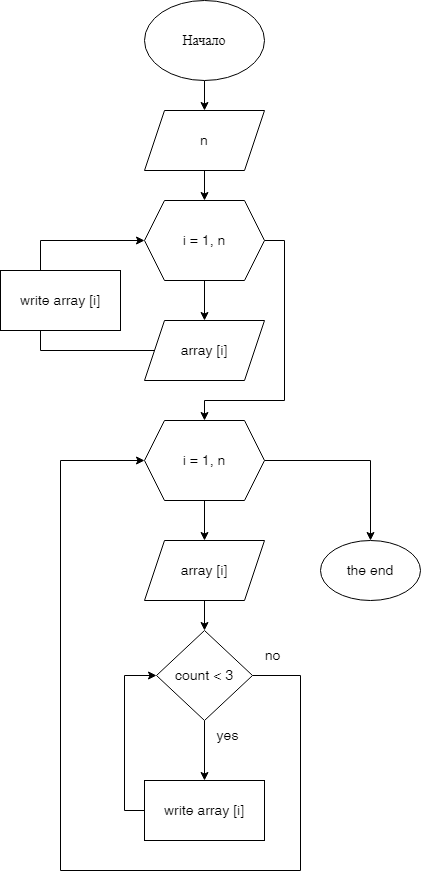

The diagram above was exported from draw.io. Its source (the exported page's mxGraphModel, read from the mxfile embedded in the PNG):
<mxGraphModel dx="1374" dy="765" grid="1" gridSize="10" guides="1" tooltips="1" connect="1" arrows="1" fold="1" page="1" pageScale="1" pageWidth="827" pageHeight="1169" math="0" shadow="0">
  <root>
    <mxCell id="0" />
    <mxCell id="1" parent="0" />
    <mxCell id="eQaI8HENR1LFaDj6qnRx-3" style="edgeStyle=orthogonalEdgeStyle;rounded=0;orthogonalLoop=1;jettySize=auto;html=1;exitX=0.5;exitY=1;exitDx=0;exitDy=0;entryX=0.5;entryY=0;entryDx=0;entryDy=0;fontSize=14;" edge="1" parent="1" source="eQaI8HENR1LFaDj6qnRx-1" target="eQaI8HENR1LFaDj6qnRx-2">
      <mxGeometry relative="1" as="geometry" />
    </mxCell>
    <mxCell id="eQaI8HENR1LFaDj6qnRx-1" value="Начало" style="ellipse;whiteSpace=wrap;html=1;fontSize=14;" vertex="1" parent="1">
      <mxGeometry x="354" y="130" width="120" height="80" as="geometry" />
    </mxCell>
    <mxCell id="eQaI8HENR1LFaDj6qnRx-7" style="edgeStyle=orthogonalEdgeStyle;rounded=0;orthogonalLoop=1;jettySize=auto;html=1;exitX=0.5;exitY=1;exitDx=0;exitDy=0;fontSize=14;" edge="1" parent="1" source="eQaI8HENR1LFaDj6qnRx-2" target="eQaI8HENR1LFaDj6qnRx-6">
      <mxGeometry relative="1" as="geometry" />
    </mxCell>
    <mxCell id="eQaI8HENR1LFaDj6qnRx-2" value="n" style="shape=parallelogram;perimeter=parallelogramPerimeter;whiteSpace=wrap;html=1;fixedSize=1;fontSize=14;" vertex="1" parent="1">
      <mxGeometry x="354" y="240" width="120" height="60" as="geometry" />
    </mxCell>
    <mxCell id="eQaI8HENR1LFaDj6qnRx-9" style="edgeStyle=orthogonalEdgeStyle;rounded=0;orthogonalLoop=1;jettySize=auto;html=1;entryX=0.5;entryY=0;entryDx=0;entryDy=0;fontSize=14;" edge="1" parent="1" source="eQaI8HENR1LFaDj6qnRx-6" target="eQaI8HENR1LFaDj6qnRx-8">
      <mxGeometry relative="1" as="geometry" />
    </mxCell>
    <mxCell id="eQaI8HENR1LFaDj6qnRx-20" style="edgeStyle=orthogonalEdgeStyle;rounded=0;orthogonalLoop=1;jettySize=auto;html=1;exitX=1;exitY=0.5;exitDx=0;exitDy=0;fontSize=14;entryX=0.5;entryY=0;entryDx=0;entryDy=0;" edge="1" parent="1" source="eQaI8HENR1LFaDj6qnRx-6" target="eQaI8HENR1LFaDj6qnRx-11">
      <mxGeometry relative="1" as="geometry">
        <mxPoint x="494" y="530" as="targetPoint" />
        <Array as="points">
          <mxPoint x="494" y="370" />
          <mxPoint x="494" y="530" />
          <mxPoint x="414" y="530" />
        </Array>
      </mxGeometry>
    </mxCell>
    <mxCell id="eQaI8HENR1LFaDj6qnRx-6" value="i = 1, n" style="shape=hexagon;perimeter=hexagonPerimeter2;whiteSpace=wrap;html=1;fixedSize=1;fontSize=14;" vertex="1" parent="1">
      <mxGeometry x="354" y="330" width="120" height="80" as="geometry" />
    </mxCell>
    <mxCell id="eQaI8HENR1LFaDj6qnRx-10" style="edgeStyle=orthogonalEdgeStyle;rounded=0;orthogonalLoop=1;jettySize=auto;html=1;entryX=0;entryY=0.5;entryDx=0;entryDy=0;fontSize=14;" edge="1" parent="1" source="eQaI8HENR1LFaDj6qnRx-8" target="eQaI8HENR1LFaDj6qnRx-6">
      <mxGeometry relative="1" as="geometry">
        <Array as="points">
          <mxPoint x="250" y="480" />
          <mxPoint x="250" y="370" />
        </Array>
      </mxGeometry>
    </mxCell>
    <mxCell id="eQaI8HENR1LFaDj6qnRx-8" value="array [i]" style="shape=parallelogram;perimeter=parallelogramPerimeter;whiteSpace=wrap;html=1;fixedSize=1;fontSize=14;" vertex="1" parent="1">
      <mxGeometry x="354" y="450" width="120" height="60" as="geometry" />
    </mxCell>
    <mxCell id="eQaI8HENR1LFaDj6qnRx-14" style="edgeStyle=orthogonalEdgeStyle;rounded=0;orthogonalLoop=1;jettySize=auto;html=1;exitX=0.5;exitY=1;exitDx=0;exitDy=0;entryX=0.5;entryY=0;entryDx=0;entryDy=0;fontSize=14;" edge="1" parent="1" source="eQaI8HENR1LFaDj6qnRx-11" target="eQaI8HENR1LFaDj6qnRx-13">
      <mxGeometry relative="1" as="geometry" />
    </mxCell>
    <mxCell id="eQaI8HENR1LFaDj6qnRx-41" style="edgeStyle=orthogonalEdgeStyle;rounded=0;orthogonalLoop=1;jettySize=auto;html=1;exitX=1;exitY=0.5;exitDx=0;exitDy=0;fontSize=14;" edge="1" parent="1" source="eQaI8HENR1LFaDj6qnRx-11">
      <mxGeometry relative="1" as="geometry">
        <mxPoint x="580" y="670" as="targetPoint" />
      </mxGeometry>
    </mxCell>
    <mxCell id="eQaI8HENR1LFaDj6qnRx-11" value="i = 1, n" style="shape=hexagon;perimeter=hexagonPerimeter2;whiteSpace=wrap;html=1;fixedSize=1;fontSize=14;" vertex="1" parent="1">
      <mxGeometry x="354" y="550" width="120" height="80" as="geometry" />
    </mxCell>
    <mxCell id="eQaI8HENR1LFaDj6qnRx-18" style="edgeStyle=orthogonalEdgeStyle;rounded=0;orthogonalLoop=1;jettySize=auto;html=1;exitX=0.5;exitY=1;exitDx=0;exitDy=0;entryX=0.5;entryY=0;entryDx=0;entryDy=0;fontSize=14;" edge="1" parent="1" source="eQaI8HENR1LFaDj6qnRx-13" target="eQaI8HENR1LFaDj6qnRx-15">
      <mxGeometry relative="1" as="geometry" />
    </mxCell>
    <mxCell id="eQaI8HENR1LFaDj6qnRx-13" value="array [i]" style="shape=parallelogram;perimeter=parallelogramPerimeter;whiteSpace=wrap;html=1;fixedSize=1;fontSize=14;" vertex="1" parent="1">
      <mxGeometry x="354" y="670" width="120" height="60" as="geometry" />
    </mxCell>
    <mxCell id="eQaI8HENR1LFaDj6qnRx-28" style="edgeStyle=orthogonalEdgeStyle;rounded=0;orthogonalLoop=1;jettySize=auto;html=1;exitX=0.5;exitY=1;exitDx=0;exitDy=0;fontSize=14;" edge="1" parent="1" source="eQaI8HENR1LFaDj6qnRx-15">
      <mxGeometry relative="1" as="geometry">
        <mxPoint x="414" y="910" as="targetPoint" />
      </mxGeometry>
    </mxCell>
    <mxCell id="eQaI8HENR1LFaDj6qnRx-38" style="edgeStyle=orthogonalEdgeStyle;rounded=0;orthogonalLoop=1;jettySize=auto;html=1;exitX=1;exitY=0.5;exitDx=0;exitDy=0;fontSize=14;entryX=0;entryY=0.5;entryDx=0;entryDy=0;" edge="1" parent="1" source="eQaI8HENR1LFaDj6qnRx-15" target="eQaI8HENR1LFaDj6qnRx-11">
      <mxGeometry relative="1" as="geometry">
        <mxPoint x="520" y="1010" as="targetPoint" />
        <Array as="points">
          <mxPoint x="510" y="805" />
          <mxPoint x="510" y="1000" />
          <mxPoint x="270" y="1000" />
          <mxPoint x="270" y="590" />
        </Array>
      </mxGeometry>
    </mxCell>
    <mxCell id="eQaI8HENR1LFaDj6qnRx-15" value="count &amp;lt; 3" style="rhombus;whiteSpace=wrap;html=1;fontSize=14;" vertex="1" parent="1">
      <mxGeometry x="366" y="760" width="96" height="90" as="geometry" />
    </mxCell>
    <mxCell id="eQaI8HENR1LFaDj6qnRx-29" value="yes" style="text;html=1;align=center;verticalAlign=middle;resizable=0;points=[];autosize=1;strokeColor=none;fillColor=none;fontSize=14;" vertex="1" parent="1">
      <mxGeometry x="412" y="850" width="50" height="30" as="geometry" />
    </mxCell>
    <mxCell id="eQaI8HENR1LFaDj6qnRx-36" style="edgeStyle=orthogonalEdgeStyle;rounded=0;orthogonalLoop=1;jettySize=auto;html=1;entryX=0;entryY=0.5;entryDx=0;entryDy=0;fontSize=14;" edge="1" parent="1" source="eQaI8HENR1LFaDj6qnRx-30" target="eQaI8HENR1LFaDj6qnRx-15">
      <mxGeometry relative="1" as="geometry">
        <Array as="points">
          <mxPoint x="334" y="940" />
          <mxPoint x="334" y="805" />
        </Array>
      </mxGeometry>
    </mxCell>
    <mxCell id="eQaI8HENR1LFaDj6qnRx-30" value="write array [i]" style="rounded=0;whiteSpace=wrap;html=1;fontSize=14;" vertex="1" parent="1">
      <mxGeometry x="354" y="910" width="120" height="60" as="geometry" />
    </mxCell>
    <mxCell id="eQaI8HENR1LFaDj6qnRx-39" value="no" style="text;html=1;align=center;verticalAlign=middle;resizable=0;points=[];autosize=1;strokeColor=none;fillColor=none;fontSize=14;" vertex="1" parent="1">
      <mxGeometry x="462" y="770" width="40" height="30" as="geometry" />
    </mxCell>
    <mxCell id="eQaI8HENR1LFaDj6qnRx-42" value="the end" style="ellipse;whiteSpace=wrap;html=1;fontSize=14;" vertex="1" parent="1">
      <mxGeometry x="530" y="670" width="100" height="60" as="geometry" />
    </mxCell>
    <mxCell id="eQaI8HENR1LFaDj6qnRx-43" value="write array [i]" style="rounded=0;whiteSpace=wrap;html=1;fontSize=14;" vertex="1" parent="1">
      <mxGeometry x="210" y="400" width="120" height="60" as="geometry" />
    </mxCell>
  </root>
</mxGraphModel>